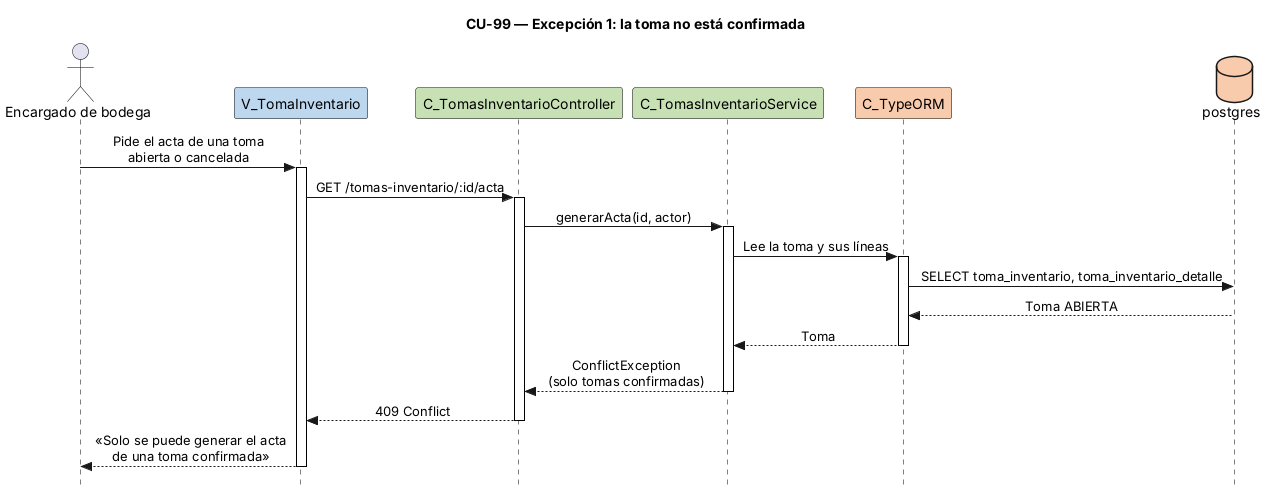

The diagram above was rendered by PlantUML. Its source (embedded in the PNG):
@startuml CU99-exc-toma-no-confirmada
title CU-99 — Excepción 1: la toma no está confirmada
skinparam style strictuml
skinparam shadowing false
skinparam sequenceMessageAlign center
skinparam sequence {
  MessageAlign center
  LifeLineBorderColor black
  ParticipantBorderColor black
  ActorBorderColor black
}
skinparam participant {
  BackgroundColor<<vista>> #BDD7EF
  BackgroundColor<<control>> #C7E1B5
  BackgroundColor<<persistencia>> #F9CBAD
}
skinparam database {
  BackgroundColor<<persistencia>> #F9CBAD
}
hide stereotype
hide footbox

actor "Encargado de bodega" as user
participant "V_TomaInventario" as view <<vista>>
participant "C_TomasInventarioController" as ctrl <<control>>
participant "C_TomasInventarioService" as svc <<control>>
participant "C_TypeORM" as orm <<persistencia>>
database "postgres" as db <<persistencia>>

user -> view : Pide el acta de una toma\nabierta o cancelada
activate view
view -> ctrl : GET /tomas-inventario/:id/acta
activate ctrl
ctrl -> svc : generarActa(id, actor)
activate svc
svc -> orm : Lee la toma y sus líneas
activate orm
orm -> db : SELECT toma_inventario, toma_inventario_detalle
db --> orm : Toma ABIERTA
orm --> svc : Toma
deactivate orm
svc --> ctrl : ConflictException\n(solo tomas confirmadas)
deactivate svc
ctrl --> view : 409 Conflict
deactivate ctrl
view --> user : «Solo se puede generar el acta\nde una toma confirmada»
deactivate view
@enduml